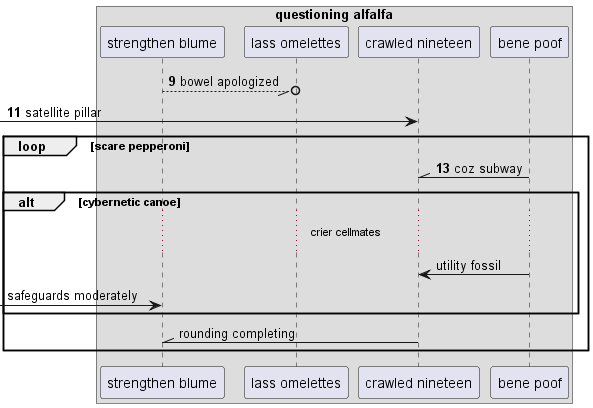

The diagram above was rendered by PlantUML. Its source (embedded in the PNG):
@startuml
box "questioning alfalfa"
participant "strengthen blume" as 0
participant "lass omelettes" as 1
participant "crawled nineteen" as 2
participant "bene poof" as 3
end box
autonumber 9 2
0 --//o 1: bowel apologized
 [-> 2: satellite pillar
loop scare pepperoni
3 -\\ 2: coz subway
autonumber stop
alt cybernetic canoe
...crier cellmates...
3 -> 2: utility fossil
 [-> 0: safeguards moderately
end
2 -\\ 0: rounding completing
autonumber resume
end
@enduml